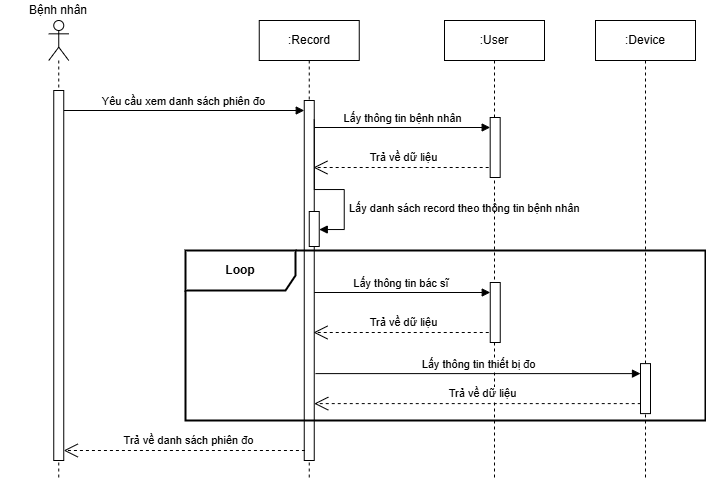

The diagram above was exported from draw.io. Its source (the exported page's mxGraphModel, read from the mxfile embedded in the PNG):
<mxGraphModel dx="961" dy="1764" grid="0" gridSize="10" guides="1" tooltips="1" connect="1" arrows="1" fold="1" page="0" pageScale="1" pageWidth="827" pageHeight="1169" math="0" shadow="0">
  <root>
    <mxCell id="0" />
    <mxCell id="1" parent="0" />
    <mxCell id="VKDtW3djpYY347OHhGfb-1" value="Yêu cầu xem danh sách phiên đo" style="html=1;verticalAlign=bottom;endArrow=block;curved=0;rounded=0;" parent="1" edge="1" source="VKDtW3djpYY347OHhGfb-3">
      <mxGeometry width="80" relative="1" as="geometry">
        <mxPoint x="60" y="-1000" as="sourcePoint" />
        <mxPoint x="368.75" y="-1000" as="targetPoint" />
      </mxGeometry>
    </mxCell>
    <mxCell id="VKDtW3djpYY347OHhGfb-2" value="&lt;div&gt;&lt;br&gt;&lt;/div&gt;" style="shape=umlLifeline;perimeter=lifelinePerimeter;whiteSpace=wrap;html=1;container=1;dropTarget=0;collapsible=0;recursiveResize=0;outlineConnect=0;portConstraint=eastwest;newEdgeStyle={&quot;curved&quot;:0,&quot;rounded&quot;:0};participant=umlActor;" parent="1" vertex="1">
      <mxGeometry x="113.25" y="-1090" width="20" height="460" as="geometry" />
    </mxCell>
    <mxCell id="VKDtW3djpYY347OHhGfb-4" value="Bệnh nhân" style="text;html=1;strokeColor=none;fillColor=none;align=center;verticalAlign=middle;whiteSpace=wrap;rounded=0;" parent="1" vertex="1">
      <mxGeometry x="65" y="-1110" width="116.49" height="20" as="geometry" />
    </mxCell>
    <mxCell id="VKDtW3djpYY347OHhGfb-5" value=":Record" style="shape=umlLifeline;perimeter=lifelinePerimeter;whiteSpace=wrap;html=1;container=1;dropTarget=0;collapsible=0;recursiveResize=0;outlineConnect=0;portConstraint=eastwest;newEdgeStyle={&quot;curved&quot;:0,&quot;rounded&quot;:0};" parent="1" vertex="1">
      <mxGeometry x="323.75" y="-1090" width="100" height="460" as="geometry" />
    </mxCell>
    <mxCell id="VKDtW3djpYY347OHhGfb-6" value="" style="html=1;points=[[0,0,0,0,5],[0,1,0,0,-5],[1,0,0,0,5],[1,1,0,0,-5]];perimeter=orthogonalPerimeter;outlineConnect=0;targetShapes=umlLifeline;portConstraint=eastwest;newEdgeStyle={&quot;curved&quot;:0,&quot;rounded&quot;:0};" parent="VKDtW3djpYY347OHhGfb-5" vertex="1">
      <mxGeometry x="45" y="80" width="10" height="360" as="geometry" />
    </mxCell>
    <mxCell id="VKDtW3djpYY347OHhGfb-7" value="" style="html=1;points=[[0,0,0,0,5],[0,1,0,0,-5],[1,0,0,0,5],[1,1,0,0,-5]];perimeter=orthogonalPerimeter;outlineConnect=0;targetShapes=umlLifeline;portConstraint=eastwest;newEdgeStyle={&quot;curved&quot;:0,&quot;rounded&quot;:0};" parent="VKDtW3djpYY347OHhGfb-5" vertex="1">
      <mxGeometry x="50" y="191" width="10" height="35" as="geometry" />
    </mxCell>
    <mxCell id="VKDtW3djpYY347OHhGfb-8" value="Lấy danh sách record theo thông tin bệnh nhân" style="html=1;align=left;spacingLeft=2;endArrow=block;rounded=0;edgeStyle=orthogonalEdgeStyle;curved=0;rounded=0;" parent="VKDtW3djpYY347OHhGfb-5" target="VKDtW3djpYY347OHhGfb-7" edge="1">
      <mxGeometry x="0.4422" y="1" relative="1" as="geometry">
        <mxPoint x="55" y="99" as="sourcePoint" />
        <Array as="points">
          <mxPoint x="55" y="169" />
          <mxPoint x="85" y="169" />
          <mxPoint x="85" y="209" />
        </Array>
        <mxPoint as="offset" />
      </mxGeometry>
    </mxCell>
    <mxCell id="VKDtW3djpYY347OHhGfb-9" value="Trả về danh sách phiên đo" style="endArrow=open;endSize=12;dashed=1;html=1;rounded=0;" parent="1" edge="1" target="VKDtW3djpYY347OHhGfb-3">
      <mxGeometry x="-0.0303" y="-10" width="160" relative="1" as="geometry">
        <mxPoint x="369.43" y="-660" as="sourcePoint" />
        <mxPoint x="60" y="-660" as="targetPoint" />
        <mxPoint as="offset" />
      </mxGeometry>
    </mxCell>
    <mxCell id="VKDtW3djpYY347OHhGfb-13" value=":User" style="shape=umlLifeline;perimeter=lifelinePerimeter;whiteSpace=wrap;html=1;container=1;dropTarget=0;collapsible=0;recursiveResize=0;outlineConnect=0;portConstraint=eastwest;newEdgeStyle={&quot;curved&quot;:0,&quot;rounded&quot;:0};" parent="1" vertex="1">
      <mxGeometry x="509" y="-1090" width="100" height="460" as="geometry" />
    </mxCell>
    <mxCell id="VKDtW3djpYY347OHhGfb-14" value="" style="html=1;points=[[0,0,0,0,5],[0,1,0,0,-5],[1,0,0,0,5],[1,1,0,0,-5]];perimeter=orthogonalPerimeter;outlineConnect=0;targetShapes=umlLifeline;portConstraint=eastwest;newEdgeStyle={&quot;curved&quot;:0,&quot;rounded&quot;:0};" parent="VKDtW3djpYY347OHhGfb-13" vertex="1">
      <mxGeometry x="45.68" y="97" width="10" height="60" as="geometry" />
    </mxCell>
    <mxCell id="VKDtW3djpYY347OHhGfb-15" value="Lấy thông tin bệnh nhân" style="html=1;verticalAlign=bottom;endArrow=block;curved=0;rounded=0;" parent="1" target="VKDtW3djpYY347OHhGfb-14" edge="1">
      <mxGeometry width="80" relative="1" as="geometry">
        <mxPoint x="378.74" y="-983" as="sourcePoint" />
        <mxPoint x="581.18" y="-983" as="targetPoint" />
      </mxGeometry>
    </mxCell>
    <mxCell id="VKDtW3djpYY347OHhGfb-16" value="Trả về dữ liệu" style="endArrow=open;endSize=12;dashed=1;html=1;rounded=0;" parent="1" edge="1">
      <mxGeometry x="-0.0303" y="-10" width="160" relative="1" as="geometry">
        <mxPoint x="553.18" y="-943" as="sourcePoint" />
        <mxPoint x="377.93" y="-943" as="targetPoint" />
        <mxPoint as="offset" />
      </mxGeometry>
    </mxCell>
    <mxCell id="VKDtW3djpYY347OHhGfb-17" value=":Device" style="shape=umlLifeline;perimeter=lifelinePerimeter;whiteSpace=wrap;html=1;container=1;dropTarget=0;collapsible=0;recursiveResize=0;outlineConnect=0;portConstraint=eastwest;newEdgeStyle={&quot;curved&quot;:0,&quot;rounded&quot;:0};" parent="1" vertex="1">
      <mxGeometry x="660" y="-1090" width="100" height="460" as="geometry" />
    </mxCell>
    <mxCell id="VKDtW3djpYY347OHhGfb-18" value="" style="html=1;points=[[0,0,0,0,5],[0,1,0,0,-5],[1,0,0,0,5],[1,1,0,0,-5]];perimeter=orthogonalPerimeter;outlineConnect=0;targetShapes=umlLifeline;portConstraint=eastwest;newEdgeStyle={&quot;curved&quot;:0,&quot;rounded&quot;:0};" parent="VKDtW3djpYY347OHhGfb-17" vertex="1">
      <mxGeometry x="45" y="343.11" width="10" height="50" as="geometry" />
    </mxCell>
    <mxCell id="VKDtW3djpYY347OHhGfb-19" value="Lấy thông tin thiết bị đo" style="html=1;verticalAlign=bottom;endArrow=block;curved=0;rounded=0;" parent="1" target="VKDtW3djpYY347OHhGfb-18" edge="1">
      <mxGeometry width="80" relative="1" as="geometry">
        <mxPoint x="380" y="-736.89" as="sourcePoint" />
        <mxPoint x="556.26" y="-736.78" as="targetPoint" />
      </mxGeometry>
    </mxCell>
    <mxCell id="VKDtW3djpYY347OHhGfb-20" value="Trả về dữ liệu" style="endArrow=open;endSize=12;dashed=1;html=1;rounded=0;" parent="1" edge="1">
      <mxGeometry x="-0.0303" y="-10" width="160" relative="1" as="geometry">
        <mxPoint x="705.25" y="-706.89" as="sourcePoint" />
        <mxPoint x="378.75" y="-706.89" as="targetPoint" />
        <mxPoint as="offset" />
      </mxGeometry>
    </mxCell>
    <mxCell id="VKDtW3djpYY347OHhGfb-3" value="" style="html=1;points=[[0,0,0,0,5],[0,1,0,0,-5],[1,0,0,0,5],[1,1,0,0,-5]];perimeter=orthogonalPerimeter;outlineConnect=0;targetShapes=umlLifeline;portConstraint=eastwest;newEdgeStyle={&quot;curved&quot;:0,&quot;rounded&quot;:0};" parent="1" vertex="1">
      <mxGeometry x="118.25" y="-1020" width="10" height="370" as="geometry" />
    </mxCell>
    <mxCell id="VKDtW3djpYY347OHhGfb-22" value="" style="html=1;points=[[0,0,0,0,5],[0,1,0,0,-5],[1,0,0,0,5],[1,1,0,0,-5]];perimeter=orthogonalPerimeter;outlineConnect=0;targetShapes=umlLifeline;portConstraint=eastwest;newEdgeStyle={&quot;curved&quot;:0,&quot;rounded&quot;:0};" parent="1" vertex="1">
      <mxGeometry x="554.75" y="-828" width="10" height="60" as="geometry" />
    </mxCell>
    <mxCell id="VKDtW3djpYY347OHhGfb-23" value="Lấy thông tin bác sĩ&amp;nbsp;" style="html=1;verticalAlign=bottom;endArrow=block;curved=0;rounded=0;" parent="1" target="VKDtW3djpYY347OHhGfb-22" edge="1">
      <mxGeometry width="80" relative="1" as="geometry">
        <mxPoint x="378.81" y="-818" as="sourcePoint" />
        <mxPoint x="581.25" y="-818" as="targetPoint" />
      </mxGeometry>
    </mxCell>
    <mxCell id="VKDtW3djpYY347OHhGfb-24" value="Trả về dữ liệu" style="endArrow=open;endSize=12;dashed=1;html=1;rounded=0;" parent="1" edge="1">
      <mxGeometry x="-0.0303" y="-10" width="160" relative="1" as="geometry">
        <mxPoint x="553.25" y="-778" as="sourcePoint" />
        <mxPoint x="378" y="-778" as="targetPoint" />
        <mxPoint as="offset" />
      </mxGeometry>
    </mxCell>
    <mxCell id="VKDtW3djpYY347OHhGfb-25" value="&lt;b style=&quot;&quot;&gt;&lt;font style=&quot;font-size: 12px;&quot;&gt;Loop&lt;/font&gt;&lt;/b&gt;" style="shape=umlFrame;whiteSpace=wrap;html=1;pointerEvents=0;width=110;height=40;strokeWidth=2;" parent="1" vertex="1">
      <mxGeometry x="250" y="-860" width="520" height="170" as="geometry" />
    </mxCell>
  </root>
</mxGraphModel>